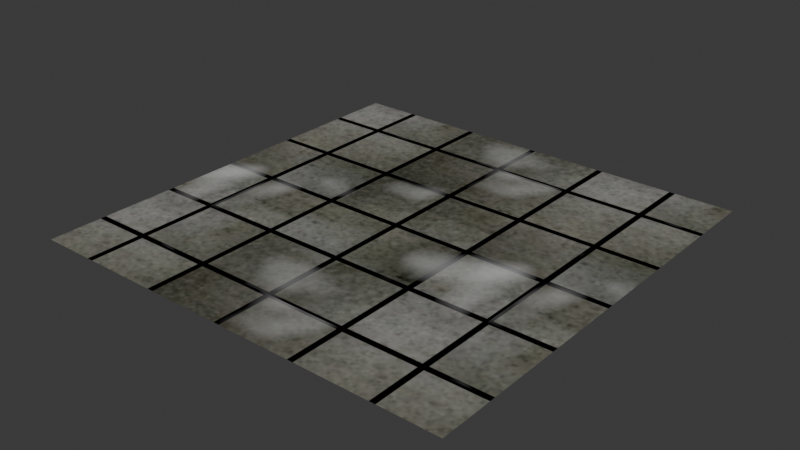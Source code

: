 # Source: pol_3x3_atrium.blend  (saved by Blender 5.3.31; exported with 4.5.12 LTS)
import bpy
from mathutils import Matrix  # noqa: F401  (used for matrix-valued properties, if any)

bpy.ops.wm.read_factory_settings(use_empty=True)
scene = bpy.context.scene
scene.name = 'Scene'

# ---- collections
col_collection = bpy.data.collections.new('Collection'); scene.collection.children.link(col_collection)

# ---- images (referenced by path relative to the original .blend; pixels are not part of the script)
import os
ASSET_DIR = os.environ.get("B2B_ASSET_DIR", "")  # directory of the original .blend (textures are referenced by path, not embedded)
HERE = os.path.dirname(os.path.abspath(__file__))  # packed textures are extracted next to this script under _unpacked/

def load_image(name, relpath, width, height, colorspace="sRGB"):
    """Load a texture the original file referenced (path relative to the .blend, or extracted next to this script)."""
    p = next((c for c in (os.path.join(HERE, relpath), os.path.join(ASSET_DIR, relpath)) if relpath and os.path.exists(c)), "")
    if p:
        img = bpy.data.images.load(p, check_existing=True)
        img.name = name
    else:  # same state as the original file: an image datablock whose file is absent (Cycles renders it pink)
        img = bpy.data.images.new(name, width, height)
        img.source = "FILE"
        img.filepath = "//" + (relpath or name)
    img.colorspace_settings.name = colorspace
    return img
img_beton_alt_jpg = load_image('beton_alt.jpg', 'beton_alt.jpg', 1024, 1024, 'sRGB')
img_bake_pol_3x3_atrium = load_image('bake_pol_3x3_atrium', '_unpacked/bake_pol_3x3_atrium.fe7c1085.png', 1024, 1024, 'sRGB')

# ---- materials (node trees are filled in below, after node groups)
mat_x = bpy.data.materials.new('пол')

# ---- material node trees
mat_x.use_nodes = True; mat_x.node_tree.nodes.clear()
_N = mat_x.node_tree.nodes; _L = mat_x.node_tree.links
n0 = _N.new('ShaderNodeOutputMaterial'); n0.name = 'Material Output'; n0.location = (769, 143)
n1 = _N.new('ShaderNodeTexImage'); n1.name = 'Image Texture'; n1.location = (-992, 14)
n1.image = img_beton_alt_jpg
n2 = _N.new('ShaderNodeBsdfPrincipled'); n2.name = 'Principled BSDF'; n2.location = (409, 164)
n2.inputs[10].default_value = 0.005
n3 = _N.new('ShaderNodeTexBrick'); n3.name = 'Brick Texture'; n3.location = (-795, 486)
n3.width = 180
n3.offset = 0.0
n3.inputs[1].default_value = (1.0, 1.0, 1.0, 1.0)
n3.inputs[2].default_value = (1.0, 1.0, 1.0, 1.0)
n3.inputs[9].default_value = 0.5
n4 = _N.new('ShaderNodeMapping'); n4.name = 'Mapping'; n4.location = (-1055, 527)
n5 = _N.new('ShaderNodeTexCoord'); n5.name = 'Texture Coordinate'; n5.location = (-1447, 558)
n6 = _N.new('ShaderNodeValue'); n6.name = 'Value'; n6.location = (-1401, 185)
n6.outputs[0].default_value = 1.0
n7 = _N.new('ShaderNodeMapping'); n7.name = 'Mapping.001'; n7.location = (-1172, -26)
n8 = _N.new('ShaderNodeTexCoord'); n8.name = 'Texture Coordinate.001'; n8.location = (-1352, -26)
n9 = _N.new('ShaderNodeMix'); n9.name = 'Mix'; n9.location = (-397, 440)
n9.data_type = 'RGBA'
n9.blend_type = 'MULTIPLY'
n9.inputs[0].default_value = 1.0
n10 = _N.new('ShaderNodeTexBrick'); n10.name = 'Brick Texture.001'; n10.location = (-1883, 61)
n10.width = 180
n10.offset = 0.0
n10.inputs[5].default_value = 0.0
n10.inputs[6].default_value = 0.0
n10.inputs[9].default_value = 0.5
n11 = _N.new('ShaderNodeMapping'); n11.name = 'Mapping.002'; n11.location = (-2143, 101)
n12 = _N.new('ShaderNodeTexCoord'); n12.name = 'Texture Coordinate.002'; n12.location = (-2535, 133)
n13 = _N.new('ShaderNodeTexImage'); n13.name = 'Image Texture.001'; n13.location = (144, 506)
n13.image = img_bake_pol_3x3_atrium
n14 = _N.new('ShaderNodeValue'); n14.name = 'Value.001'; n14.location = (-1630, 258)
n14.outputs[0].default_value = 2.0
n15 = _N.new('ShaderNodeTexNoise'); n15.name = 'Noise Texture'; n15.location = (-785, -476)
n15.width = 160
n15.inputs[2].default_value = 2.6
n16 = _N.new('ShaderNodeValToRGB'); n16.name = 'Color Ramp'; n16.location = (-450, -482)
while len(n16.color_ramp.elements) > 1: n16.color_ramp.elements.remove(n16.color_ramp.elements[-1])
n16.color_ramp.elements[0].position = 0.5318; n16.color_ramp.elements[0].color = (0.0, 0.0, 0.0, 1.0)
_e = n16.color_ramp.elements.new(1.0); _e.color = (1.0, 1.0, 1.0, 1.0)
n17 = _N.new('ShaderNodeMix'); n17.name = 'Mix.001'; n17.location = (-44, 61)
n17.data_type = 'RGBA'
_L.new(n5.outputs[2], n4.inputs[0])
_L.new(n4.outputs[0], n3.inputs[0])
_L.new(n6.outputs[0], n4.inputs[3])
_L.new(n7.outputs[0], n1.inputs[0])
_L.new(n8.outputs[2], n7.inputs[0])
_L.new(n12.outputs[2], n11.inputs[0])
_L.new(n11.outputs[0], n10.inputs[0])
_L.new(n10.outputs[0], n7.inputs[1])
_L.new(n6.outputs[0], n11.inputs[3])
_L.new(n1.outputs[0], n9.inputs[6])
_L.new(n3.outputs[0], n9.inputs[7])
_L.new(n14.outputs[0], n3.inputs[4])
_L.new(n14.outputs[0], n10.inputs[4])
_L.new(n15.outputs[0], n16.inputs[0])
_L.new(n9.outputs[2], n17.inputs[6])
_L.new(n17.outputs[2], n2.inputs[0])
_L.new(n16.outputs[0], n17.inputs[7])
_L.new(n15.outputs[0], n17.inputs[0])
_L.new(n5.outputs[2], n15.inputs[0])
_L.new(n13.outputs[0], n0.inputs[0])
n0.is_active_output = True

# ---- world
world_world = bpy.data.worlds.new('World'); scene.world = world_world
world_world.use_nodes = True; world_world.node_tree.nodes.clear()
_N = world_world.node_tree.nodes; _L = world_world.node_tree.links
n0 = _N.new('ShaderNodeOutputWorld'); n0.name = 'World Output'; n0.location = (200, 100)
n1 = _N.new('ShaderNodeBackground'); n1.name = 'Background'; n1.location = (-200, 100)
n1.inputs[0].default_value = (0.05088, 0.05088, 0.05088, 1.0)
_L.new(n1.outputs[0], n0.inputs[0])
n0.is_active_output = True
world_world.color = (0.05088, 0.05088, 0.05088)
world_world.sun_shadow_jitter_overblur = 0.0

# ---- meshes
me_cube_001 = bpy.data.meshes.new('Cube.001')
me_cube_001.from_pydata([(-1.501, -1.501, 0.0), (-1.501, 1.501, 0.0), (1.501, -1.501, 0.0), (1.501, 1.501, 0.0)], [], [(1, 3, 2, 0)])
_uv = me_cube_001.uv_layers.new(name='UVMap')
_uv.uv.foreach_set('vector', [-0.1783, -0.194, 1.193, -0.194, 1.193, 1.177, -0.1783, 1.177])
me_cube_001.materials.append(mat_x)
me_cube_001.update()

# ---- objects
ob_cube = bpy.data.objects.new('Cube', me_cube_001)

# ---- transforms, parenting, visibility, modifiers, constraints
ob_cube.location = (0.0, 0.0, 0.0)

# ---- collection membership
col_collection.objects.link(ob_cube)

# ---- scene / render settings (as saved in the file)
scene.frame_start = 1; scene.frame_end = 250; scene.frame_set(1)
scene.render.engine = 'CYCLES'
scene.render.bake_bias = 0.0
scene.render.bake_samples = 0
scene.render.compositor_device = 'GPU'
scene.cycles.bake_type = 'DIFFUSE'
scene.eevee.use_volume_custom_range = False
scene.eevee.fast_gi_thickness_near = 0.1
scene.eevee.fast_gi_thickness_far = 0.0
scene.eevee.ray_tracing_options.screen_trace_thickness = 0.1
bpy.context.view_layer.update()

# ---- added for rendering (the .blend has no active camera and no usable light): camera, sun
cam_auto = bpy.data.cameras.new('AutoCamera')
cam_auto.lens = 50.0
cam_auto.sensor_width = 36.0
cam_auto.clip_end = 1000.0
ob_auto_camera = bpy.data.objects.new('AutoCamera', cam_auto)
scene.collection.objects.link(ob_auto_camera)
ob_auto_camera.location = (3.9289, -4.71468, 3.14312)
ob_auto_camera.rotation_euler = (1.09748, -7.21219e-08, 0.694738)
scene.camera = ob_auto_camera
light_auto_sun = bpy.data.lights.new('AutoSun', 'SUN')
light_auto_sun.energy = 3.0
light_auto_sun.angle = 0.0523599
ob_auto_sun = bpy.data.objects.new('AutoSun', light_auto_sun)
scene.collection.objects.link(ob_auto_sun)
ob_auto_sun.rotation_euler = (0.872665, 0.174533, 0.523599)
bpy.context.view_layer.update()
